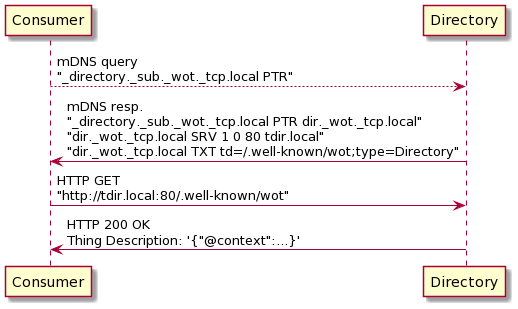

The diagram above was rendered by PlantUML. Its source (embedded in the PNG):
@startuml
skin rose
skinparam defaultFontName "Noto Sans"
participant "Consumer" as Consumer
participant "Directory" as Directory

Consumer --> Directory : mDNS query\n"_directory._sub._wot._tcp.local PTR"
Directory ->  Consumer : mDNS resp.\n"_directory._sub._wot._tcp.local PTR dir._wot._tcp.local"\n"dir._wot._tcp.local SRV 1 0 80 tdir.local"\n"dir._wot._tcp.local TXT td=/.well-known/wot;type=Directory"
Consumer -> Directory  : HTTP GET\n"http://tdir.local:80/.well-known/wot"
Directory ->  Consumer : HTTP 200 OK\nThing Description: '{"@context":...}'
@enduml